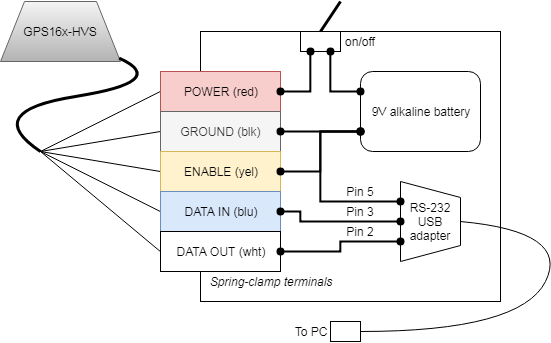

The diagram above was exported from draw.io. Its source (the exported page's mxGraphModel, read from the mxfile embedded in the PNG):
<mxGraphModel dx="1161" dy="685" grid="1" gridSize="10" guides="1" tooltips="1" connect="1" arrows="1" fold="1" page="1" pageScale="1" pageWidth="850" pageHeight="1100" math="0" shadow="0">
  <root>
    <mxCell id="0" />
    <mxCell id="1" parent="0" />
    <mxCell id="jq5uzEzOEzTMari9eCni-40" value="" style="rounded=0;whiteSpace=wrap;html=1;fillColor=none;" vertex="1" parent="1">
      <mxGeometry x="320" y="200" width="300" height="270" as="geometry" />
    </mxCell>
    <mxCell id="jq5uzEzOEzTMari9eCni-35" value="" style="rounded=0;whiteSpace=wrap;html=1;" vertex="1" parent="1">
      <mxGeometry x="420" y="200" width="40" height="20" as="geometry" />
    </mxCell>
    <mxCell id="jq5uzEzOEzTMari9eCni-2" value="GPS16x-HVS&lt;br&gt;" style="shape=trapezoid;perimeter=trapezoidPerimeter;whiteSpace=wrap;html=1;gradientColor=#b3b3b3;fillColor=#f5f5f5;strokeColor=#666666;" vertex="1" parent="1">
      <mxGeometry x="120" y="170" width="120" height="60" as="geometry" />
    </mxCell>
    <mxCell id="jq5uzEzOEzTMari9eCni-15" style="rounded=0;orthogonalLoop=1;jettySize=auto;html=1;exitX=0;exitY=0.5;exitDx=0;exitDy=0;endArrow=none;endFill=0;strokeWidth=1;" edge="1" parent="1" source="jq5uzEzOEzTMari9eCni-5">
      <mxGeometry relative="1" as="geometry">
        <mxPoint x="160" y="320" as="targetPoint" />
      </mxGeometry>
    </mxCell>
    <mxCell id="jq5uzEzOEzTMari9eCni-5" value="POWER (red)" style="rounded=0;whiteSpace=wrap;html=1;fillColor=#f8cecc;strokeColor=#b85450;" vertex="1" parent="1">
      <mxGeometry x="280" y="240" width="120" height="40" as="geometry" />
    </mxCell>
    <mxCell id="jq5uzEzOEzTMari9eCni-16" style="edgeStyle=none;rounded=0;orthogonalLoop=1;jettySize=auto;html=1;exitX=0;exitY=0.5;exitDx=0;exitDy=0;endArrow=none;endFill=0;strokeWidth=1;" edge="1" parent="1" source="jq5uzEzOEzTMari9eCni-6">
      <mxGeometry relative="1" as="geometry">
        <mxPoint x="160" y="320" as="targetPoint" />
      </mxGeometry>
    </mxCell>
    <mxCell id="jq5uzEzOEzTMari9eCni-6" value="GROUND (blk)" style="rounded=0;whiteSpace=wrap;html=1;fillColor=#f5f5f5;strokeColor=#666666;fontColor=#333333;" vertex="1" parent="1">
      <mxGeometry x="280" y="280" width="120" height="40" as="geometry" />
    </mxCell>
    <mxCell id="jq5uzEzOEzTMari9eCni-17" style="edgeStyle=none;rounded=0;orthogonalLoop=1;jettySize=auto;html=1;exitX=0;exitY=0.5;exitDx=0;exitDy=0;endArrow=none;endFill=0;strokeWidth=1;" edge="1" parent="1" source="jq5uzEzOEzTMari9eCni-7">
      <mxGeometry relative="1" as="geometry">
        <mxPoint x="160" y="320" as="targetPoint" />
      </mxGeometry>
    </mxCell>
    <mxCell id="jq5uzEzOEzTMari9eCni-7" value="ENABLE (yel)" style="rounded=0;whiteSpace=wrap;html=1;fillColor=#fff2cc;strokeColor=#d6b656;" vertex="1" parent="1">
      <mxGeometry x="280" y="320" width="120" height="40" as="geometry" />
    </mxCell>
    <mxCell id="jq5uzEzOEzTMari9eCni-18" style="edgeStyle=none;rounded=0;orthogonalLoop=1;jettySize=auto;html=1;exitX=0;exitY=0.5;exitDx=0;exitDy=0;endArrow=none;endFill=0;strokeWidth=1;" edge="1" parent="1" source="jq5uzEzOEzTMari9eCni-8">
      <mxGeometry relative="1" as="geometry">
        <mxPoint x="160" y="320" as="targetPoint" />
      </mxGeometry>
    </mxCell>
    <mxCell id="jq5uzEzOEzTMari9eCni-8" value="DATA IN (blu)" style="rounded=0;whiteSpace=wrap;html=1;fillColor=#dae8fc;strokeColor=#6c8ebf;" vertex="1" parent="1">
      <mxGeometry x="280" y="360" width="120" height="40" as="geometry" />
    </mxCell>
    <mxCell id="jq5uzEzOEzTMari9eCni-19" style="edgeStyle=none;rounded=0;orthogonalLoop=1;jettySize=auto;html=1;exitX=0;exitY=0.5;exitDx=0;exitDy=0;endArrow=none;endFill=0;strokeWidth=1;" edge="1" parent="1" source="jq5uzEzOEzTMari9eCni-9">
      <mxGeometry relative="1" as="geometry">
        <mxPoint x="160" y="320" as="targetPoint" />
      </mxGeometry>
    </mxCell>
    <mxCell id="jq5uzEzOEzTMari9eCni-9" value="DATA OUT (wht)&lt;br&gt;" style="rounded=0;whiteSpace=wrap;html=1;" vertex="1" parent="1">
      <mxGeometry x="280" y="400" width="120" height="40" as="geometry" />
    </mxCell>
    <mxCell id="jq5uzEzOEzTMari9eCni-13" value="Spring-clamp terminals" style="text;html=1;strokeColor=none;fillColor=none;align=center;verticalAlign=middle;whiteSpace=wrap;rounded=0;fontStyle=2" vertex="1" parent="1">
      <mxGeometry x="320" y="440" width="140" height="20" as="geometry" />
    </mxCell>
    <mxCell id="jq5uzEzOEzTMari9eCni-14" value="" style="curved=1;endArrow=none;html=1;endFill=0;strokeWidth=3;" edge="1" parent="1" target="jq5uzEzOEzTMari9eCni-2">
      <mxGeometry width="50" height="50" relative="1" as="geometry">
        <mxPoint x="160" y="320" as="sourcePoint" />
        <mxPoint x="190" y="390" as="targetPoint" />
        <Array as="points">
          <mxPoint x="100" y="280" />
          <mxPoint x="290" y="250" />
        </Array>
      </mxGeometry>
    </mxCell>
    <mxCell id="jq5uzEzOEzTMari9eCni-20" value="9V alkaline battery" style="rounded=1;whiteSpace=wrap;html=1;" vertex="1" parent="1">
      <mxGeometry x="480" y="240" width="120" height="80" as="geometry" />
    </mxCell>
    <mxCell id="jq5uzEzOEzTMari9eCni-23" value="RS-232 USB adapter" style="shape=trapezoid;perimeter=trapezoidPerimeter;whiteSpace=wrap;html=1;rotation=0;direction=south;" vertex="1" parent="1">
      <mxGeometry x="520" y="350" width="60" height="80" as="geometry" />
    </mxCell>
    <mxCell id="jq5uzEzOEzTMari9eCni-24" value="" style="curved=1;endArrow=none;html=1;strokeWidth=1;entryX=0.5;entryY=0;entryDx=0;entryDy=0;endFill=0;" edge="1" parent="1" target="jq5uzEzOEzTMari9eCni-23">
      <mxGeometry width="50" height="50" relative="1" as="geometry">
        <mxPoint x="480" y="500" as="sourcePoint" />
        <mxPoint x="610" y="570" as="targetPoint" />
        <Array as="points">
          <mxPoint x="640" y="500" />
          <mxPoint x="690" y="400" />
        </Array>
      </mxGeometry>
    </mxCell>
    <mxCell id="jq5uzEzOEzTMari9eCni-28" value="Pin 5" style="text;html=1;strokeColor=none;fillColor=none;align=center;verticalAlign=middle;whiteSpace=wrap;rounded=0;" vertex="1" parent="1">
      <mxGeometry x="460" y="350" width="40" height="20" as="geometry" />
    </mxCell>
    <mxCell id="jq5uzEzOEzTMari9eCni-31" value="Pin 3" style="text;html=1;strokeColor=none;fillColor=none;align=center;verticalAlign=middle;whiteSpace=wrap;rounded=0;" vertex="1" parent="1">
      <mxGeometry x="460" y="370" width="40" height="20" as="geometry" />
    </mxCell>
    <mxCell id="jq5uzEzOEzTMari9eCni-32" value="Pin 2" style="text;html=1;strokeColor=none;fillColor=none;align=center;verticalAlign=middle;whiteSpace=wrap;rounded=0;" vertex="1" parent="1">
      <mxGeometry x="460" y="390" width="40" height="20" as="geometry" />
    </mxCell>
    <mxCell id="jq5uzEzOEzTMari9eCni-29" style="edgeStyle=orthogonalEdgeStyle;rounded=0;orthogonalLoop=1;jettySize=auto;html=1;exitX=1;exitY=0.5;exitDx=0;exitDy=0;entryX=0.5;entryY=1;entryDx=0;entryDy=0;endArrow=oval;endFill=1;strokeWidth=2;startArrow=oval;startFill=1;" edge="1" parent="1" source="jq5uzEzOEzTMari9eCni-8" target="jq5uzEzOEzTMari9eCni-23">
      <mxGeometry relative="1" as="geometry">
        <Array as="points">
          <mxPoint x="420" y="380" />
          <mxPoint x="420" y="390" />
        </Array>
      </mxGeometry>
    </mxCell>
    <mxCell id="jq5uzEzOEzTMari9eCni-21" style="edgeStyle=orthogonalEdgeStyle;rounded=0;orthogonalLoop=1;jettySize=auto;html=1;exitX=0;exitY=0.25;exitDx=0;exitDy=0;entryX=0.75;entryY=1;entryDx=0;entryDy=0;endArrow=oval;endFill=1;strokeWidth=2;startArrow=oval;startFill=1;" edge="1" parent="1" source="jq5uzEzOEzTMari9eCni-20" target="jq5uzEzOEzTMari9eCni-35">
      <mxGeometry relative="1" as="geometry" />
    </mxCell>
    <mxCell id="jq5uzEzOEzTMari9eCni-22" style="edgeStyle=orthogonalEdgeStyle;rounded=0;orthogonalLoop=1;jettySize=auto;html=1;exitX=0;exitY=0.75;exitDx=0;exitDy=0;entryX=1;entryY=0.5;entryDx=0;entryDy=0;endArrow=oval;endFill=1;strokeWidth=2;startArrow=oval;startFill=1;" edge="1" parent="1" source="jq5uzEzOEzTMari9eCni-20" target="jq5uzEzOEzTMari9eCni-6">
      <mxGeometry relative="1" as="geometry" />
    </mxCell>
    <mxCell id="jq5uzEzOEzTMari9eCni-26" style="edgeStyle=orthogonalEdgeStyle;rounded=0;orthogonalLoop=1;jettySize=auto;html=1;exitX=0;exitY=0.75;exitDx=0;exitDy=0;entryX=1;entryY=0.5;entryDx=0;entryDy=0;endArrow=oval;endFill=1;strokeWidth=2;startArrow=oval;startFill=1;" edge="1" parent="1" source="jq5uzEzOEzTMari9eCni-20" target="jq5uzEzOEzTMari9eCni-7">
      <mxGeometry relative="1" as="geometry">
        <Array as="points">
          <mxPoint x="440" y="300" />
          <mxPoint x="440" y="340" />
        </Array>
      </mxGeometry>
    </mxCell>
    <mxCell id="jq5uzEzOEzTMari9eCni-27" style="edgeStyle=orthogonalEdgeStyle;rounded=0;orthogonalLoop=1;jettySize=auto;html=1;exitX=0;exitY=0.75;exitDx=0;exitDy=0;entryX=0.25;entryY=1;entryDx=0;entryDy=0;endArrow=oval;endFill=1;strokeWidth=2;startArrow=oval;startFill=1;" edge="1" parent="1" source="jq5uzEzOEzTMari9eCni-20" target="jq5uzEzOEzTMari9eCni-23">
      <mxGeometry relative="1" as="geometry">
        <Array as="points">
          <mxPoint x="440" y="300" />
          <mxPoint x="440" y="370" />
        </Array>
      </mxGeometry>
    </mxCell>
    <mxCell id="jq5uzEzOEzTMari9eCni-30" style="edgeStyle=orthogonalEdgeStyle;rounded=0;orthogonalLoop=1;jettySize=auto;html=1;exitX=0.75;exitY=1;exitDx=0;exitDy=0;entryX=1;entryY=0.5;entryDx=0;entryDy=0;endArrow=oval;endFill=1;strokeWidth=2;startArrow=oval;startFill=1;" edge="1" parent="1" source="jq5uzEzOEzTMari9eCni-23" target="jq5uzEzOEzTMari9eCni-9">
      <mxGeometry relative="1" as="geometry" />
    </mxCell>
    <mxCell id="jq5uzEzOEzTMari9eCni-37" style="edgeStyle=orthogonalEdgeStyle;rounded=0;orthogonalLoop=1;jettySize=auto;html=1;exitX=1;exitY=0.5;exitDx=0;exitDy=0;entryX=0.25;entryY=1;entryDx=0;entryDy=0;endArrow=oval;endFill=1;strokeWidth=2;startArrow=oval;startFill=1;" edge="1" parent="1" source="jq5uzEzOEzTMari9eCni-5" target="jq5uzEzOEzTMari9eCni-35">
      <mxGeometry relative="1" as="geometry">
        <mxPoint x="489.68965517241395" y="269.8965517241379" as="sourcePoint" />
        <mxPoint x="460.0344827586207" y="229.8965517241379" as="targetPoint" />
      </mxGeometry>
    </mxCell>
    <mxCell id="jq5uzEzOEzTMari9eCni-38" value="" style="endArrow=none;html=1;strokeWidth=3;" edge="1" parent="1">
      <mxGeometry width="50" height="50" relative="1" as="geometry">
        <mxPoint x="440" y="200" as="sourcePoint" />
        <mxPoint x="460" y="170" as="targetPoint" />
      </mxGeometry>
    </mxCell>
    <mxCell id="jq5uzEzOEzTMari9eCni-39" value="on/off" style="text;html=1;strokeColor=none;fillColor=none;align=center;verticalAlign=middle;whiteSpace=wrap;rounded=0;" vertex="1" parent="1">
      <mxGeometry x="460" y="200" width="40" height="20" as="geometry" />
    </mxCell>
    <mxCell id="jq5uzEzOEzTMari9eCni-41" value="" style="rounded=0;whiteSpace=wrap;html=1;fillColor=#ffffff;" vertex="1" parent="1">
      <mxGeometry x="450" y="490" width="30" height="20" as="geometry" />
    </mxCell>
    <mxCell id="jq5uzEzOEzTMari9eCni-42" value="To PC" style="text;html=1;strokeColor=none;fillColor=none;align=center;verticalAlign=middle;whiteSpace=wrap;rounded=0;" vertex="1" parent="1">
      <mxGeometry x="410" y="490" width="40" height="20" as="geometry" />
    </mxCell>
  </root>
</mxGraphModel>